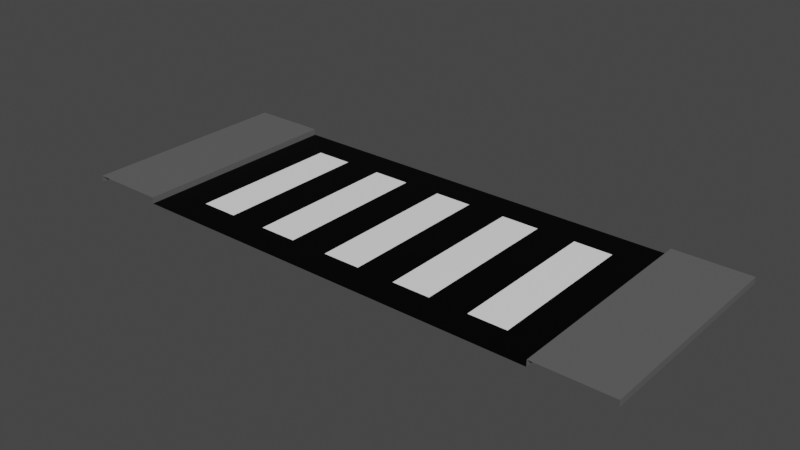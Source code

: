 # Source: junction_00.blend  (saved by Blender 2.80.75; exported with 4.5.12 LTS)
import bpy
from mathutils import Matrix  # noqa: F401  (used for matrix-valued properties, if any)

bpy.ops.wm.read_factory_settings(use_empty=True)
scene = bpy.context.scene
scene.name = 'Scene'

# ---- collections
col_collection = bpy.data.collections.new('Collection'); scene.collection.children.link(col_collection)

# ---- images (referenced by path relative to the original .blend; pixels are not part of the script)
import os
ASSET_DIR = os.environ.get("B2B_ASSET_DIR", "")  # directory of the original .blend (textures are referenced by path, not embedded)
HERE = os.path.dirname(os.path.abspath(__file__))  # packed textures are extracted next to this script under _unpacked/

def load_image(name, relpath, width, height, colorspace="sRGB"):
    """Load a texture the original file referenced (path relative to the .blend, or extracted next to this script)."""
    p = next((c for c in (os.path.join(HERE, relpath), os.path.join(ASSET_DIR, relpath)) if relpath and os.path.exists(c)), "")
    if p:
        img = bpy.data.images.load(p, check_existing=True)
        img.name = name
    else:  # same state as the original file: an image datablock whose file is absent (Cycles renders it pink)
        img = bpy.data.images.new(name, width, height)
        img.source = "FILE"
        img.filepath = "//" + (relpath or name)
    img.colorspace_settings.name = colorspace
    return img
img_junction_00 = load_image('junction_00', 'junction_00.png', 1024, 1024, 'sRGB')

# ---- materials (node trees are filled in below, after node groups)
mat_material_001 = bpy.data.materials.new('Material.001')
mat_material_002 = bpy.data.materials.new('Material.002')
mat_material_003 = bpy.data.materials.new('Material.003')

# ---- material node trees
mat_material_001.use_nodes = True; mat_material_001.node_tree.nodes.clear()
_N = mat_material_001.node_tree.nodes; _L = mat_material_001.node_tree.links
n0 = _N.new('ShaderNodeOutputMaterial'); n0.name = 'Material Output'; n0.location = (300, 300)
n1 = _N.new('ShaderNodeBsdfPrincipled'); n1.name = 'Principled BSDF'; n1.location = (10, 300)
n1.distribution = 'GGX'
n1.subsurface_method = 'BURLEY'
n1.inputs[0].default_value = (1.0, 1.0, 1.0, 1.0)
n1.inputs[3].default_value = 1.45
n1.inputs[27].default_value = (0.0, 0.0, 0.0, 1.0)
n1.inputs[28].default_value = 1.0
n2 = _N.new('ShaderNodeTexImage'); n2.name = 'Image Texture'; n2.location = (-4, 597)
n2.image = img_junction_00
_L.new(n1.outputs[0], n0.inputs[0])
n0.is_active_output = True
mat_material_002.use_nodes = True; mat_material_002.node_tree.nodes.clear()
_N = mat_material_002.node_tree.nodes; _L = mat_material_002.node_tree.links
n0 = _N.new('ShaderNodeOutputMaterial'); n0.name = 'Material Output'; n0.location = (300, 300)
n1 = _N.new('ShaderNodeBsdfPrincipled'); n1.name = 'Principled BSDF'; n1.location = (10, 300)
n1.distribution = 'GGX'
n1.subsurface_method = 'BURLEY'
n1.inputs[0].default_value = (0.0, 0.0, 0.0, 1.0)
n1.inputs[3].default_value = 1.45
n1.inputs[13].default_value = 0.1261
n1.inputs[27].default_value = (0.0, 0.0, 0.0, 1.0)
n1.inputs[28].default_value = 1.0
n2 = _N.new('ShaderNodeTexImage'); n2.name = 'Image Texture'; n2.location = (24, 586)
n2.image = img_junction_00
_L.new(n1.outputs[0], n0.inputs[0])
n0.is_active_output = True
mat_material_003.use_nodes = True; mat_material_003.node_tree.nodes.clear()
_N = mat_material_003.node_tree.nodes; _L = mat_material_003.node_tree.links
n0 = _N.new('ShaderNodeOutputMaterial'); n0.name = 'Material Output'; n0.location = (300, 300)
n1 = _N.new('ShaderNodeBsdfPrincipled'); n1.name = 'Principled BSDF'; n1.location = (10, 300)
n1.distribution = 'GGX'
n1.subsurface_method = 'BURLEY'
n1.inputs[0].default_value = (0.1193, 0.1193, 0.1193, 1.0)
n1.inputs[3].default_value = 1.45
n1.inputs[27].default_value = (0.0, 0.0, 0.0, 1.0)
n1.inputs[28].default_value = 1.0
n2 = _N.new('ShaderNodeTexImage'); n2.name = 'Image Texture'; n2.location = (20, 595)
n2.image = img_junction_00
_L.new(n1.outputs[0], n0.inputs[0])
n0.is_active_output = True

# ---- world
world_world = bpy.data.worlds.new('World'); scene.world = world_world
world_world.use_nodes = True; world_world.node_tree.nodes.clear()
_N = world_world.node_tree.nodes; _L = world_world.node_tree.links
n0 = _N.new('ShaderNodeOutputWorld'); n0.name = 'World Output'; n0.location = (300, 300)
n1 = _N.new('ShaderNodeBackground'); n1.name = 'Background'; n1.location = (10, 300)
n1.inputs[0].default_value = (0.05088, 0.05088, 0.05088, 1.0)
_L.new(n1.outputs[0], n0.inputs[0])
n0.is_active_output = True
world_world.color = (0.05088, 0.05088, 0.05088)
world_world.use_sun_shadow = False
world_world.sun_shadow_jitter_overblur = 0.0

# ---- meshes
me_plane = bpy.data.meshes.new('Plane')
me_plane.from_pydata([(-3.353, 3.0, 0.1), (-4.572, 3.0, 0.1), (-4.572, 3.0, 1.49e-08), (-3.353, 0.5, 1.49e-08), (-3.353, 3.0, 1.397e-08), (-3.353, 0.5, 0.1), (-4.572, 0.5, 0.1), (-4.572, 0.5, 1.49e-08), (-4.572, 2.384e-07, 0.1), (-4.572, 2.384e-07, 1.49e-08), (-3.353, -2.384e-07, 1.49e-08), (-3.353, -2.384e-07, 0.1), (3.353, 3.0, 0.1), (4.572, 3.0, 0.1), (4.572, 3.0, 1.49e-08), (3.353, 0.5, 1.49e-08), (3.353, 3.0, 1.397e-08), (3.353, 0.5, 0.1), (4.572, 0.5, 0.1), (4.572, 0.5, 1.49e-08), (4.572, 2.384e-07, 0.1), (4.572, 2.384e-07, 1.49e-08), (3.353, 2.384e-07, 1.49e-08), (3.353, 2.384e-07, 0.1), (2.743, 3.0, 1.397e-08), (2.134, 3.0, 1.397e-08), (1.524, 3.0, 1.397e-08), (0.9144, 3.0, 1.397e-08), (0.3048, 3.0, 1.397e-08), (-0.3048, 3.0, 1.397e-08), (-0.9144, 3.0, 1.397e-08), (-1.524, 3.0, 1.397e-08), (-2.134, 3.0, 1.397e-08), (-2.743, 3.0, 1.397e-08), (-2.743, 0.5, 1.49e-08), (-2.134, 0.5, 1.49e-08), (-1.524, 0.5, 1.49e-08), (-0.9144, 0.5, 1.49e-08), (-0.3048, 0.5, 1.49e-08), (0.3048, 0.5, 1.49e-08), (0.9144, 0.5, 1.49e-08), (1.524, 0.5, 1.49e-08), (2.134, 0.5, 1.49e-08), (2.743, 0.5, 1.49e-08), (-3.353, 3.5, 0.1), (-4.572, 3.5, 0.1), (-4.572, 3.5, 1.397e-08), (-3.353, 3.5, 1.397e-08), (3.353, 3.5, 0.1), (4.572, 3.5, 0.1), (4.572, 3.5, 1.397e-08), (3.353, 3.5, 1.397e-08), (0.0, 2.384e-07, 1.397e-08)], [], [(8, 11, 5, 6), (9, 8, 6, 7), (11, 10, 3, 5), (3, 4, 0, 5), (5, 0, 1, 6), (6, 1, 2, 7), (33, 4, 3, 34), (20, 18, 17, 23), (21, 19, 18, 20), (23, 17, 15, 22), (15, 17, 12, 16), (17, 18, 13, 12), (18, 19, 14, 13), (16, 24, 43, 15), (24, 25, 42, 43), (25, 26, 41, 42), (26, 27, 40, 41), (27, 28, 39, 40), (28, 29, 38, 39), (29, 30, 37, 38), (30, 31, 36, 37), (31, 32, 35, 36), (32, 33, 34, 35), (1, 0, 44, 45), (2, 1, 45, 46), (12, 13, 49, 48), (13, 14, 50, 49), (25, 24, 16, 51, 47, 4, 33, 32, 31, 30, 29, 28, 27, 26), (0, 4, 47, 44), (16, 12, 48, 51), (10, 52, 22, 15, 43, 42, 41, 40, 39, 38, 37, 36, 35, 34, 3)])
me_plane.polygons.foreach_set('material_index', [2, 2, 2, 2, 2, 2, 1, 2, 2, 2, 2, 2, 2, 1, 0, 1, 0, 1, 0, 1, 0, 1, 0, 2, 2, 2, 2, 1, 2, 1, 1])
_uv = me_plane.uv_layers.new(name='UVMap')
_uv.uv.foreach_set('vector', [0.9369, 0.522, 0.7445, 0.522, 0.7445, 0.4474, 0.9369, 0.4474, 0.9842, 0.0, 1.0, 8.477e-15, 1.0, 0.07456, 0.9842, 0.07456, 0.9684, 0.522, 0.9527, 0.522, 0.9527, 0.4474, 0.9684, 0.4474, 0.9527, 0.4474, 0.9527, 0.07456, 0.9684, 0.07456, 0.9684, 0.4474, 0.7445, 0.4474, 0.7445, 0.07456, 0.9369, 0.07456, 0.9369, 0.4474, 1.0, 0.07456, 1.0, 0.4474, 0.9842, 0.4474, 0.9842, 0.07456, 0.4733, 0.9091, 0.4733, 1.0, 0.07888, 1.0, 0.07888, 0.9091, 0.7445, 0.0, 0.7445, 0.07456, 0.5522, 0.07456, 0.5522, 8.67e-08, 0.9842, 9.481e-10, 0.9842, 0.07456, 0.9684, 0.07456, 0.9684, 0.0, 0.9369, 0.522, 0.9369, 0.4474, 0.9527, 0.4474, 0.9527, 0.522, 0.9527, 0.4474, 0.9369, 0.4474, 0.9369, 0.07456, 0.9527, 0.07456, 0.5522, 0.07456, 0.7445, 0.07456, 0.7445, 0.4474, 0.5522, 0.4474, 0.9684, 0.07456, 0.9842, 0.07456, 0.9842, 0.4474, 0.9684, 0.4474, 0.4733, 0.0, 0.4733, 0.09091, 0.07888, 0.09091, 0.07888, 1.067e-07, 0.4733, 0.09091, 0.4733, 0.1818, 0.07888, 0.1818, 0.07888, 0.09091, 0.4733, 0.1818, 0.4733, 0.2727, 0.07888, 0.2727, 0.07888, 0.1818, 0.4733, 0.2727, 0.4733, 0.3636, 0.07888, 0.3636, 0.07888, 0.2727, 0.4733, 0.3636, 0.4733, 0.4545, 0.07888, 0.4545, 0.07888, 0.3636, 0.4733, 0.4545, 0.4733, 0.5455, 0.07888, 0.5455, 0.07888, 0.4545, 0.4733, 0.5455, 0.4733, 0.6364, 0.07888, 0.6364, 0.07888, 0.5455, 0.4733, 0.6364, 0.4733, 0.7273, 0.07888, 0.7273, 0.07888, 0.6364, 0.4733, 0.7273, 0.4733, 0.8182, 0.07888, 0.8182, 0.07888, 0.7273, 0.4733, 0.8182, 0.4733, 0.9091, 0.07888, 0.9091, 0.07888, 0.8182, 0.9369, 0.07456, 0.7445, 0.07456, 0.7445, 1.422e-07, 0.9369, 0.0, 0.9842, 0.4474, 1.0, 0.4474, 1.0, 0.522, 0.9842, 0.522, 0.5522, 0.4474, 0.7445, 0.4474, 0.7445, 0.522, 0.5522, 0.522, 0.9684, 0.4474, 0.9842, 0.4474, 0.9842, 0.522, 0.9684, 0.522, 0.4733, 0.1818, 0.4733, 0.09091, 0.4733, 0.0, 0.5522, 3.556e-08, 0.5522, 1.0, 0.4733, 1.0, 0.4733, 0.9091, 0.4733, 0.8182, 0.4733, 0.7273, 0.4733, 0.6364, 0.4733, 0.5455, 0.4733, 0.4545, 0.4733, 0.3636, 0.4733, 0.2727, 0.9684, 0.07456, 0.9527, 0.07456, 0.9527, 0.0, 0.9684, 0.0, 0.9527, 0.07456, 0.9369, 0.07456, 0.9369, 0.0, 0.9527, 0.0, 9.713e-08, 1.0, 8.618e-08, 0.5, 0.0, 1.067e-07, 0.07888, 1.067e-07, 0.07888, 0.09091, 0.07888, 0.1818, 0.07888, 0.2727, 0.07888, 0.3636, 0.07888, 0.4545, 0.07888, 0.5455, 0.07888, 0.6364, 0.07888, 0.7273, 0.07888, 0.8182, 0.07888, 0.9091, 0.07888, 1.0])
me_plane.materials.append(mat_material_001)
me_plane.materials.append(mat_material_002)
me_plane.materials.append(mat_material_003)
me_plane.use_remesh_preserve_volume = False
me_plane.use_remesh_preserve_attributes = False
me_plane.use_mirror_vertex_groups = False
me_plane.update()

# ---- objects
ob_plane = bpy.data.objects.new('Plane', me_plane)

# ---- transforms, parenting, visibility, modifiers, constraints
ob_plane.location = (0.0, 0.0, 0.0)
ob_plane.lineart.crease_threshold = 0.0

# ---- collection membership
col_collection.objects.link(ob_plane)

# ---- scene / render settings (as saved in the file)
scene.frame_start = 1; scene.frame_end = 10000; scene.frame_set(0)
scene.render.engine = 'CYCLES'
scene.render.image_settings.file_format = 'FFMPEG'
scene.render.image_settings.color_mode = 'RGB'
scene.render.image_settings.compression = 0
scene.render.fps = 3
scene.render.fps_base = 0.1
scene.cycles.use_denoising = False
scene.cycles.samples = 128
scene.cycles.sampling_pattern = 'TABULATED_SOBOL'
scene.cycles.use_adaptive_sampling = False
scene.cycles.use_light_tree = False
scene.view_settings.view_transform = 'Filmic'
bpy.context.view_layer.update()

# ---- added for rendering (the .blend has no active camera and no usable light): camera, sun
cam_auto = bpy.data.cameras.new('AutoCamera')
cam_auto.lens = 50.0
cam_auto.sensor_width = 36.0
cam_auto.clip_end = 1000.0
ob_auto_camera = bpy.data.objects.new('AutoCamera', cam_auto)
scene.collection.objects.link(ob_auto_camera)
ob_auto_camera.location = (9.0593, -9.12116, 7.29744)
ob_auto_camera.rotation_euler = (1.09748, -7.21219e-08, 0.694738)
scene.camera = ob_auto_camera
light_auto_sun = bpy.data.lights.new('AutoSun', 'SUN')
light_auto_sun.energy = 3.0
light_auto_sun.angle = 0.0523599
ob_auto_sun = bpy.data.objects.new('AutoSun', light_auto_sun)
scene.collection.objects.link(ob_auto_sun)
ob_auto_sun.rotation_euler = (0.872665, 0.174533, 0.523599)
bpy.context.view_layer.update()
